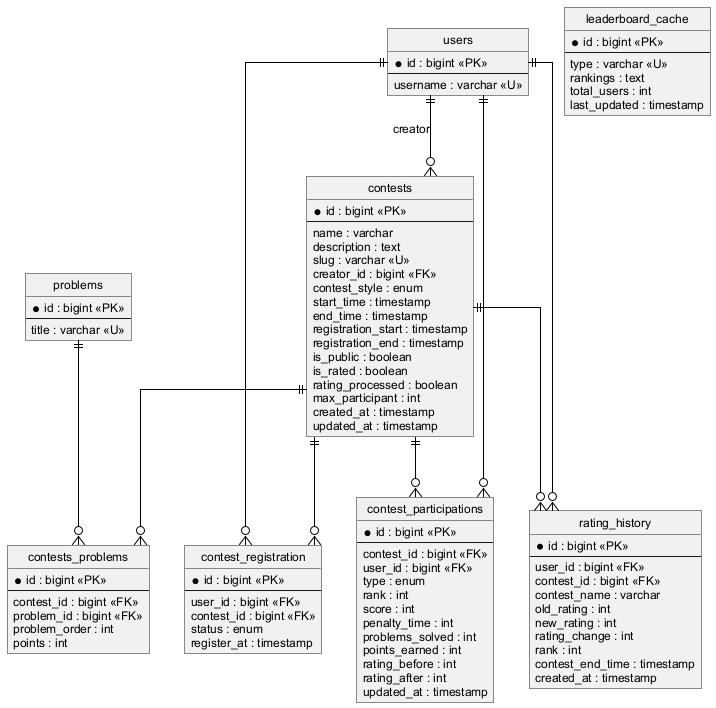

The diagram above was rendered by PlantUML. Its source (embedded in the PNG):
@startuml erd-contest
skinparam shadowing false
skinparam defaultFontName Arial
skinparam defaultFontSize 12
skinparam linetype ortho
skinparam roundCorner 0
skinparam ArrowColor #000000
skinparam EntityBorderColor #000000
skinparam EntityBackgroundColor #FFFFFF
skinparam EntityFontColor #000000
hide circle

entity "users" as users {
  *id : bigint <<PK>>
  --
  username : varchar <<U>>
}

entity "problems" as problems {
  *id : bigint <<PK>>
  --
  title : varchar <<U>>
}

entity "contests" as contests {
  *id : bigint <<PK>>
  --
  name : varchar
  description : text
  slug : varchar <<U>>
  creator_id : bigint <<FK>>
  contest_style : enum
  start_time : timestamp
  end_time : timestamp
  registration_start : timestamp
  registration_end : timestamp
  is_public : boolean
  is_rated : boolean
  rating_processed : boolean
  max_participant : int
  created_at : timestamp
  updated_at : timestamp
}

entity "contests_problems" as contests_problems {
  *id : bigint <<PK>>
  --
  contest_id : bigint <<FK>>
  problem_id : bigint <<FK>>
  problem_order : int
  points : int
}

entity "contest_registration" as contest_registration {
  *id : bigint <<PK>>
  --
  user_id : bigint <<FK>>
  contest_id : bigint <<FK>>
  status : enum
  register_at : timestamp
}

entity "contest_participations" as contest_participations {
  *id : bigint <<PK>>
  --
  contest_id : bigint <<FK>>
  user_id : bigint <<FK>>
  type : enum
  rank : int
  score : int
  penalty_time : int
  problems_solved : int
  points_earned : int
  rating_before : int
  rating_after : int
  updated_at : timestamp
}

entity "rating_history" as rating_history {
  *id : bigint <<PK>>
  --
  user_id : bigint <<FK>>
  contest_id : bigint <<FK>>
  contest_name : varchar
  old_rating : int
  new_rating : int
  rating_change : int
  rank : int
  contest_end_time : timestamp
  created_at : timestamp
}

entity "leaderboard_cache" as leaderboard_cache {
  *id : bigint <<PK>>
  --
  type : varchar <<U>>
  rankings : text
  total_users : int
  last_updated : timestamp
}

users    ||--o{ contests              : creator
contests ||--o{ contests_problems
problems ||--o{ contests_problems
users    ||--o{ contest_registration
contests ||--o{ contest_registration
users    ||--o{ contest_participations
contests ||--o{ contest_participations
users    ||--o{ rating_history
contests ||--o{ rating_history
@enduml